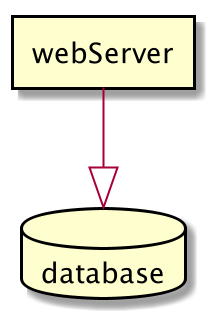

The diagram above was rendered by PlantUML. Its source (embedded in the PNG):
@startuml

rectangle webServer
database database

webServer --|> database

@enduml